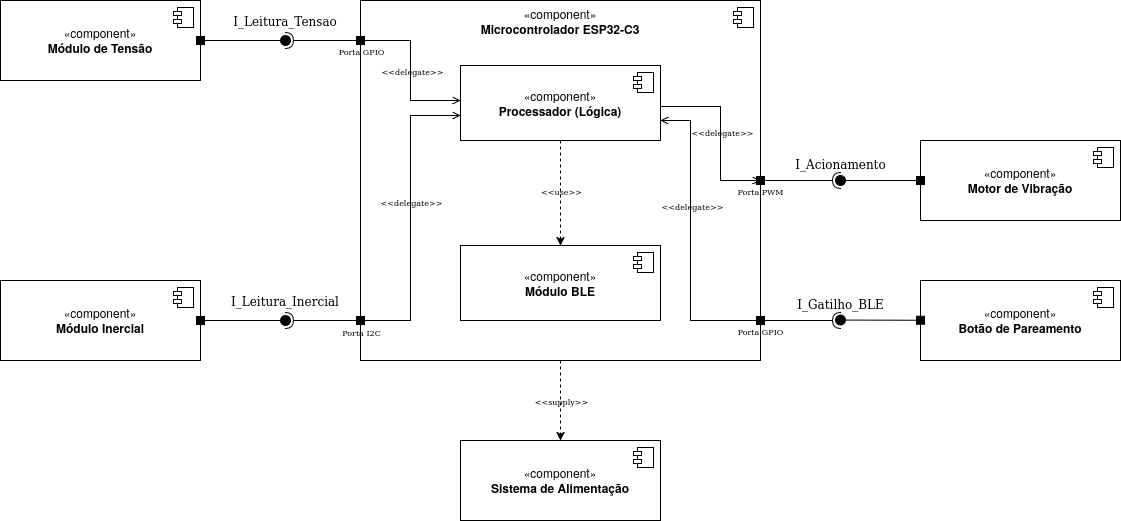

The diagram above was exported from draw.io. Its source (the exported page's mxGraphModel, read from the mxfile embedded in the PNG):
<mxGraphModel dx="2221" dy="848" grid="1" gridSize="10" guides="1" tooltips="1" connect="1" arrows="1" fold="1" page="1" pageScale="1" pageWidth="827" pageHeight="1169" math="0" shadow="0">
  <root>
    <mxCell id="0" />
    <mxCell id="1" parent="0" />
    <mxCell id="gHzqALwj9ECJY_uOkafo-88" edge="1" parent="1" source="gHzqALwj9ECJY_uOkafo-12" style="edgeStyle=orthogonalEdgeStyle;rounded=0;orthogonalLoop=1;jettySize=auto;html=1;entryX=0.5;entryY=0;entryDx=0;entryDy=0;labelBackgroundColor=none;fontColor=default;dashed=1;" target="gHzqALwj9ECJY_uOkafo-22">
      <mxGeometry relative="1" as="geometry" />
    </mxCell>
    <mxCell id="gHzqALwj9ECJY_uOkafo-89" connectable="0" parent="gHzqALwj9ECJY_uOkafo-88" style="edgeLabel;html=1;align=center;verticalAlign=middle;resizable=0;points=[];fontFamily=Comic Sans MS;fontSize=8;labelBackgroundColor=none;" value="&amp;lt;&amp;lt;supply&amp;gt;&amp;gt;" vertex="1">
      <mxGeometry relative="1" x="0.0877" y="1" as="geometry">
        <mxPoint x="-1" y="-4" as="offset" />
      </mxGeometry>
    </mxCell>
    <mxCell id="gHzqALwj9ECJY_uOkafo-12" parent="1" style="html=1;dropTarget=0;whiteSpace=wrap;labelPosition=center;verticalLabelPosition=middle;align=center;verticalAlign=top;horizontal=1;labelBackgroundColor=none;" value="«component»&lt;br&gt;&lt;b&gt;Microcontrolador ESP32-C3&lt;/b&gt;" vertex="1">
      <mxGeometry height="360" width="400" x="240" y="230" as="geometry" />
    </mxCell>
    <mxCell id="gHzqALwj9ECJY_uOkafo-13" parent="gHzqALwj9ECJY_uOkafo-12" style="shape=module;jettyWidth=8;jettyHeight=4;labelBackgroundColor=none;" value="" vertex="1">
      <mxGeometry height="20" relative="1" width="20" x="1" as="geometry">
        <mxPoint x="-27" y="7" as="offset" />
      </mxGeometry>
    </mxCell>
    <mxCell id="gHzqALwj9ECJY_uOkafo-72" edge="1" parent="1" source="gHzqALwj9ECJY_uOkafo-14" style="edgeStyle=orthogonalEdgeStyle;rounded=0;orthogonalLoop=1;jettySize=auto;html=1;endArrow=open;endFill=0;startArrow=none;startFill=0;targetPerimeterSpacing=0;jumpStyle=none;labelBackgroundColor=none;fontColor=default;">
      <mxGeometry relative="1" as="geometry">
        <Array as="points">
          <mxPoint x="600" y="336" />
          <mxPoint x="600" y="410" />
        </Array>
        <mxPoint x="640" y="410" as="targetPoint" />
      </mxGeometry>
    </mxCell>
    <mxCell id="gHzqALwj9ECJY_uOkafo-73" connectable="0" parent="gHzqALwj9ECJY_uOkafo-72" style="edgeLabel;html=1;align=center;verticalAlign=middle;resizable=0;points=[];labelBackgroundColor=none;fontFamily=Comic Sans MS;fontSize=8;" value="&amp;lt;&amp;lt;delegate&amp;gt;&amp;gt;" vertex="1">
      <mxGeometry relative="1" x="-0.0416" y="1" as="geometry">
        <mxPoint y="2" as="offset" />
      </mxGeometry>
    </mxCell>
    <mxCell id="gHzqALwj9ECJY_uOkafo-101" edge="1" parent="1" source="gHzqALwj9ECJY_uOkafo-14" style="edgeStyle=orthogonalEdgeStyle;rounded=0;orthogonalLoop=1;jettySize=auto;html=1;endArrow=none;endFill=0;startArrow=open;startFill=0;labelBackgroundColor=none;fontColor=default;">
      <mxGeometry relative="1" as="geometry">
        <Array as="points">
          <mxPoint x="570" y="350" />
          <mxPoint x="570" y="550" />
        </Array>
        <mxPoint x="550" y="350" as="sourcePoint" />
        <mxPoint x="650" y="550" as="targetPoint" />
      </mxGeometry>
    </mxCell>
    <mxCell id="gHzqALwj9ECJY_uOkafo-103" connectable="0" parent="gHzqALwj9ECJY_uOkafo-101" style="edgeLabel;html=1;align=center;verticalAlign=middle;resizable=0;points=[];fontFamily=Comic Sans MS;fontSize=8;labelBackgroundColor=none;" value="&amp;lt;&amp;lt;delegate&amp;gt;&amp;gt;" vertex="1">
      <mxGeometry relative="1" x="-0.1571" y="1" as="geometry">
        <mxPoint y="-16" as="offset" />
      </mxGeometry>
    </mxCell>
    <mxCell id="gHzqALwj9ECJY_uOkafo-74" edge="1" parent="1" source="gHzqALwj9ECJY_uOkafo-14" style="edgeStyle=orthogonalEdgeStyle;rounded=0;orthogonalLoop=1;jettySize=auto;html=1;endArrow=none;endFill=0;startArrow=open;startFill=0;labelBackgroundColor=none;fontColor=default;">
      <mxGeometry relative="1" as="geometry">
        <Array as="points">
          <mxPoint x="290" y="330" />
          <mxPoint x="290" y="270" />
        </Array>
        <mxPoint x="240" y="270" as="targetPoint" />
      </mxGeometry>
    </mxCell>
    <mxCell id="gHzqALwj9ECJY_uOkafo-75" connectable="0" parent="gHzqALwj9ECJY_uOkafo-74" style="edgeLabel;html=1;align=center;verticalAlign=middle;resizable=0;points=[];fontFamily=Comic Sans MS;fontSize=8;labelBackgroundColor=none;" value="&amp;lt;&amp;lt;delegate&amp;gt;&amp;gt;" vertex="1">
      <mxGeometry relative="1" x="-0.0227" y="-1" as="geometry">
        <mxPoint y="-2" as="offset" />
      </mxGeometry>
    </mxCell>
    <mxCell id="gHzqALwj9ECJY_uOkafo-86" edge="1" parent="1" source="gHzqALwj9ECJY_uOkafo-14" style="edgeStyle=orthogonalEdgeStyle;rounded=0;orthogonalLoop=1;jettySize=auto;html=1;dashed=1;labelBackgroundColor=none;fontColor=default;" target="gHzqALwj9ECJY_uOkafo-24">
      <mxGeometry relative="1" as="geometry" />
    </mxCell>
    <mxCell id="gHzqALwj9ECJY_uOkafo-87" connectable="0" parent="gHzqALwj9ECJY_uOkafo-86" style="edgeLabel;html=1;align=center;verticalAlign=middle;resizable=0;points=[];fontFamily=Comic Sans MS;fontSize=8;labelBackgroundColor=none;" value="&amp;lt;&amp;lt;use&amp;gt;&amp;gt;" vertex="1">
      <mxGeometry relative="1" x="0.1657" as="geometry">
        <mxPoint y="-11" as="offset" />
      </mxGeometry>
    </mxCell>
    <mxCell id="gHzqALwj9ECJY_uOkafo-14" parent="1" style="html=1;dropTarget=0;whiteSpace=wrap;labelPosition=center;verticalLabelPosition=middle;align=center;verticalAlign=middle;horizontal=1;labelBackgroundColor=none;" value="«component»&lt;br&gt;&lt;div&gt;&lt;b&gt;Processador&amp;nbsp;(Lógica)&lt;/b&gt;&lt;/div&gt;" vertex="1">
      <mxGeometry height="75" width="200" x="340" y="295" as="geometry" />
    </mxCell>
    <mxCell id="gHzqALwj9ECJY_uOkafo-15" parent="gHzqALwj9ECJY_uOkafo-14" style="shape=module;jettyWidth=8;jettyHeight=4;labelBackgroundColor=none;" value="" vertex="1">
      <mxGeometry height="20" relative="1" width="20" x="1" as="geometry">
        <mxPoint x="-27" y="7" as="offset" />
      </mxGeometry>
    </mxCell>
    <mxCell id="gHzqALwj9ECJY_uOkafo-16" parent="1" style="html=1;dropTarget=0;whiteSpace=wrap;labelPosition=center;verticalLabelPosition=middle;align=center;verticalAlign=middle;horizontal=1;labelBackgroundColor=none;" value="«component»&lt;br&gt;&lt;b&gt;Módulo de Tensão&lt;/b&gt;" vertex="1">
      <mxGeometry height="80" width="200" x="-120" y="230" as="geometry" />
    </mxCell>
    <mxCell id="gHzqALwj9ECJY_uOkafo-17" parent="gHzqALwj9ECJY_uOkafo-16" style="shape=module;jettyWidth=8;jettyHeight=4;labelBackgroundColor=none;" value="" vertex="1">
      <mxGeometry height="20" relative="1" width="20" x="1" as="geometry">
        <mxPoint x="-27" y="7" as="offset" />
      </mxGeometry>
    </mxCell>
    <mxCell id="gHzqALwj9ECJY_uOkafo-18" parent="1" style="html=1;dropTarget=0;whiteSpace=wrap;labelPosition=center;verticalLabelPosition=middle;align=center;verticalAlign=middle;horizontal=1;labelBackgroundColor=none;" value="«component»&lt;br&gt;&lt;b&gt;Módulo Inercial&lt;/b&gt;" vertex="1">
      <mxGeometry height="80" width="200" x="-120" y="510" as="geometry" />
    </mxCell>
    <mxCell id="gHzqALwj9ECJY_uOkafo-19" parent="gHzqALwj9ECJY_uOkafo-18" style="shape=module;jettyWidth=8;jettyHeight=4;labelBackgroundColor=none;" value="" vertex="1">
      <mxGeometry height="20" relative="1" width="20" x="1" as="geometry">
        <mxPoint x="-27" y="7" as="offset" />
      </mxGeometry>
    </mxCell>
    <mxCell id="gHzqALwj9ECJY_uOkafo-20" parent="1" style="html=1;dropTarget=0;whiteSpace=wrap;labelPosition=center;verticalLabelPosition=middle;align=center;verticalAlign=middle;horizontal=1;labelBackgroundColor=none;" value="«component»&lt;br&gt;&lt;b&gt;Motor de Vibração&lt;/b&gt;" vertex="1">
      <mxGeometry height="80" width="200" x="800" y="370" as="geometry" />
    </mxCell>
    <mxCell id="gHzqALwj9ECJY_uOkafo-21" parent="gHzqALwj9ECJY_uOkafo-20" style="shape=module;jettyWidth=8;jettyHeight=4;labelBackgroundColor=none;" value="" vertex="1">
      <mxGeometry height="20" relative="1" width="20" x="1" as="geometry">
        <mxPoint x="-27" y="7" as="offset" />
      </mxGeometry>
    </mxCell>
    <mxCell id="gHzqALwj9ECJY_uOkafo-22" parent="1" style="html=1;dropTarget=0;whiteSpace=wrap;labelPosition=center;verticalLabelPosition=middle;align=center;verticalAlign=middle;horizontal=1;labelBackgroundColor=none;" value="«component»&lt;br&gt;&lt;b&gt;Sistema de Alimentação&lt;/b&gt;" vertex="1">
      <mxGeometry height="80" width="200" x="340" y="670" as="geometry" />
    </mxCell>
    <mxCell id="gHzqALwj9ECJY_uOkafo-23" parent="gHzqALwj9ECJY_uOkafo-22" style="shape=module;jettyWidth=8;jettyHeight=4;labelBackgroundColor=none;" value="" vertex="1">
      <mxGeometry height="20" relative="1" width="20" x="1" as="geometry">
        <mxPoint x="-27" y="7" as="offset" />
      </mxGeometry>
    </mxCell>
    <mxCell id="gHzqALwj9ECJY_uOkafo-76" edge="1" parent="1" source="gHzqALwj9ECJY_uOkafo-14" style="edgeStyle=orthogonalEdgeStyle;rounded=0;orthogonalLoop=1;jettySize=auto;html=1;endArrow=none;endFill=0;startArrow=open;startFill=0;labelBackgroundColor=none;fontColor=default;">
      <mxGeometry relative="1" as="geometry">
        <Array as="points">
          <mxPoint x="290" y="345" />
          <mxPoint x="290" y="550" />
        </Array>
        <mxPoint x="328" y="345.16999999999996" as="sourcePoint" />
        <mxPoint x="240" y="550" as="targetPoint" />
      </mxGeometry>
    </mxCell>
    <mxCell id="gHzqALwj9ECJY_uOkafo-77" connectable="0" parent="gHzqALwj9ECJY_uOkafo-76" style="edgeLabel;html=1;align=center;verticalAlign=middle;resizable=0;points=[];fontFamily=Comic Sans MS;fontSize=8;labelBackgroundColor=none;" value="&amp;lt;&amp;lt;delegate&amp;gt;&amp;gt;" vertex="1">
      <mxGeometry relative="1" x="-0.1094" as="geometry">
        <mxPoint as="offset" />
      </mxGeometry>
    </mxCell>
    <mxCell id="gHzqALwj9ECJY_uOkafo-24" parent="1" style="html=1;dropTarget=0;whiteSpace=wrap;labelPosition=center;verticalLabelPosition=middle;align=center;verticalAlign=middle;horizontal=1;labelBackgroundColor=none;" value="«component»&lt;br&gt;&lt;b&gt;Módulo BLE&lt;/b&gt;" vertex="1">
      <mxGeometry height="75" width="200" x="340" y="475" as="geometry" />
    </mxCell>
    <mxCell id="gHzqALwj9ECJY_uOkafo-25" parent="gHzqALwj9ECJY_uOkafo-24" style="shape=module;jettyWidth=8;jettyHeight=4;labelBackgroundColor=none;" value="" vertex="1">
      <mxGeometry height="20" relative="1" width="20" x="1" as="geometry">
        <mxPoint x="-27" y="7" as="offset" />
      </mxGeometry>
    </mxCell>
    <mxCell id="gHzqALwj9ECJY_uOkafo-42" edge="1" parent="1" source="gHzqALwj9ECJY_uOkafo-16" style="rounded=0;orthogonalLoop=1;jettySize=auto;html=1;endArrow=oval;endFill=1;sketch=0;sourcePerimeterSpacing=-4;targetPerimeterSpacing=0;endSize=10;startArrow=box;startFill=1;labelBackgroundColor=none;fontColor=default;" target="gHzqALwj9ECJY_uOkafo-43" value="">
      <mxGeometry relative="1" as="geometry">
        <mxPoint x="120" y="270" as="sourcePoint" />
      </mxGeometry>
    </mxCell>
    <mxCell id="gHzqALwj9ECJY_uOkafo-43" parent="1" style="ellipse;whiteSpace=wrap;html=1;align=center;aspect=fixed;fillColor=none;strokeColor=none;resizable=0;perimeter=centerPerimeter;rotatable=0;allowArrows=0;points=[];outlineConnect=1;verticalAlign=bottom;labelPosition=center;verticalLabelPosition=top;fontFamily=Comic Sans MS;spacingBottom=4;labelBackgroundColor=none;" value="I_Leitura_Tensao" vertex="1">
      <mxGeometry height="10" width="10" x="160" y="265" as="geometry" />
    </mxCell>
    <mxCell id="gHzqALwj9ECJY_uOkafo-44" edge="1" parent="1" source="gHzqALwj9ECJY_uOkafo-18" style="rounded=0;orthogonalLoop=1;jettySize=auto;html=1;endArrow=oval;endFill=1;sketch=0;sourcePerimeterSpacing=-4;targetPerimeterSpacing=0;endSize=10;startArrow=box;startFill=1;spacingBottom=4;labelBackgroundColor=none;fontColor=default;" target="gHzqALwj9ECJY_uOkafo-45" value="">
      <mxGeometry relative="1" as="geometry">
        <mxPoint x="116" y="470" as="sourcePoint" />
      </mxGeometry>
    </mxCell>
    <mxCell id="gHzqALwj9ECJY_uOkafo-46" edge="1" parent="1" source="gHzqALwj9ECJY_uOkafo-12" style="rounded=0;orthogonalLoop=1;jettySize=auto;html=1;endArrow=halfCircle;endFill=1;endSize=6;strokeWidth=1;sketch=0;startArrow=box;startFill=1;sourcePerimeterSpacing=-4;orthogonal=1;entryX=0.083;entryY=0.489;entryDx=0;entryDy=0;entryPerimeter=0;labelBackgroundColor=none;fontColor=default;" target="gHzqALwj9ECJY_uOkafo-43" value="">
      <mxGeometry relative="1" as="geometry">
        <Array as="points">
          <mxPoint x="210" y="270" />
        </Array>
        <mxPoint x="230" y="280" as="sourcePoint" />
        <mxPoint x="205" y="270" as="targetPoint" />
      </mxGeometry>
    </mxCell>
    <mxCell id="gHzqALwj9ECJY_uOkafo-70" connectable="0" parent="gHzqALwj9ECJY_uOkafo-46" style="edgeLabel;html=1;align=center;verticalAlign=top;resizable=0;points=[];spacingBottom=6;labelPosition=center;verticalLabelPosition=top;fontFamily=Comic Sans MS;fontSize=8;labelBackgroundColor=none;" value="Porta GPIO" vertex="1">
      <mxGeometry relative="1" x="-0.897" as="geometry">
        <mxPoint as="offset" />
      </mxGeometry>
    </mxCell>
    <mxCell id="gHzqALwj9ECJY_uOkafo-48" parent="1" style="ellipse;whiteSpace=wrap;html=1;align=center;aspect=fixed;fillColor=none;strokeColor=none;resizable=0;perimeter=centerPerimeter;rotatable=0;allowArrows=0;points=[];outlineConnect=1;labelBackgroundColor=none;" value="" vertex="1">
      <mxGeometry height="10" width="10" x="200" y="310" as="geometry" />
    </mxCell>
    <mxCell id="gHzqALwj9ECJY_uOkafo-55" edge="1" parent="1" source="gHzqALwj9ECJY_uOkafo-20" style="rounded=0;orthogonalLoop=1;jettySize=auto;html=1;endArrow=oval;endFill=1;sketch=0;sourcePerimeterSpacing=-4;targetPerimeterSpacing=0;endSize=10;startArrow=box;startFill=1;labelBackgroundColor=none;fontColor=default;" value="">
      <mxGeometry relative="1" as="geometry">
        <mxPoint x="640" y="275" as="sourcePoint" />
        <mxPoint x="720" y="410" as="targetPoint" />
      </mxGeometry>
    </mxCell>
    <mxCell id="gHzqALwj9ECJY_uOkafo-68" connectable="0" parent="gHzqALwj9ECJY_uOkafo-55" style="edgeLabel;html=1;align=center;verticalAlign=bottom;resizable=0;points=[];labelPosition=center;verticalLabelPosition=top;labelBackgroundColor=none;fontFamily=Comic Sans MS;spacingBottom=4;fontSize=12;" value="I_Acionamento " vertex="1">
      <mxGeometry relative="1" x="1" y="-3" as="geometry">
        <mxPoint x="-1" as="offset" />
      </mxGeometry>
    </mxCell>
    <mxCell id="gHzqALwj9ECJY_uOkafo-56" edge="1" parent="1" source="gHzqALwj9ECJY_uOkafo-12" style="rounded=0;orthogonalLoop=1;jettySize=auto;html=1;endArrow=halfCircle;endFill=1;endSize=6;strokeWidth=1;sketch=0;startArrow=box;startFill=1;sourcePerimeterSpacing=-4;orthogonal=1;labelBackgroundColor=none;fontColor=default;" value="">
      <mxGeometry relative="1" as="geometry">
        <mxPoint x="660" y="410" as="sourcePoint" />
        <mxPoint x="720" y="410" as="targetPoint" />
      </mxGeometry>
    </mxCell>
    <mxCell id="gHzqALwj9ECJY_uOkafo-69" connectable="0" parent="gHzqALwj9ECJY_uOkafo-56" style="edgeLabel;html=1;align=center;verticalAlign=top;resizable=0;points=[];labelPosition=center;verticalLabelPosition=top;labelBackgroundColor=none;spacingBottom=6;fontFamily=Comic Sans MS;fontSize=8;horizontal=1;" value="Porta PWM" vertex="1">
      <mxGeometry relative="1" x="-0.9362" as="geometry">
        <mxPoint as="offset" />
      </mxGeometry>
    </mxCell>
    <mxCell id="gHzqALwj9ECJY_uOkafo-83" edge="1" parent="1" source="gHzqALwj9ECJY_uOkafo-12" style="rounded=0;orthogonalLoop=1;jettySize=auto;html=1;endArrow=halfCircle;endFill=1;strokeWidth=1;sketch=0;startArrow=box;startFill=1;sourcePerimeterSpacing=-4;orthogonal=1;spacingBottom=4;labelBackgroundColor=none;fontColor=default;" target="gHzqALwj9ECJY_uOkafo-45" value="">
      <mxGeometry relative="1" as="geometry">
        <mxPoint x="284" y="550" as="sourcePoint" />
        <mxPoint x="196" y="549.76" as="targetPoint" />
      </mxGeometry>
    </mxCell>
    <mxCell id="gHzqALwj9ECJY_uOkafo-84" connectable="0" parent="gHzqALwj9ECJY_uOkafo-83" style="edgeLabel;html=1;align=center;verticalAlign=top;resizable=0;points=[];labelPosition=center;verticalLabelPosition=top;labelBackgroundColor=none;fontFamily=Comic Sans MS;fontSize=8;" value="&lt;font&gt;Porta I2C&lt;/font&gt;" vertex="1">
      <mxGeometry relative="1" x="-0.9023" y="1" as="geometry">
        <mxPoint as="offset" />
      </mxGeometry>
    </mxCell>
    <mxCell id="gHzqALwj9ECJY_uOkafo-45" parent="1" style="ellipse;whiteSpace=wrap;html=1;align=center;aspect=fixed;fillColor=none;strokeColor=none;resizable=0;perimeter=centerPerimeter;rotatable=0;allowArrows=0;points=[];outlineConnect=1;verticalAlign=bottom;labelPosition=center;verticalLabelPosition=top;fontFamily=Comic Sans MS;spacingTop=0;spacingBottom=4;labelBackgroundColor=none;" value="I_Leitura_Inercial" vertex="1">
      <mxGeometry height="10" width="10" x="160" y="545" as="geometry" />
    </mxCell>
    <mxCell id="gHzqALwj9ECJY_uOkafo-94" parent="1" style="html=1;dropTarget=0;whiteSpace=wrap;labelPosition=center;verticalLabelPosition=middle;align=center;verticalAlign=middle;horizontal=1;labelBackgroundColor=none;" value="«component»&lt;br&gt;&lt;b&gt;Botão de Pareamento&lt;/b&gt;" vertex="1">
      <mxGeometry height="80" width="200" x="800" y="510" as="geometry" />
    </mxCell>
    <mxCell id="gHzqALwj9ECJY_uOkafo-95" parent="gHzqALwj9ECJY_uOkafo-94" style="shape=module;jettyWidth=8;jettyHeight=4;labelBackgroundColor=none;" value="" vertex="1">
      <mxGeometry height="20" relative="1" width="20" x="1" as="geometry">
        <mxPoint x="-27" y="7" as="offset" />
      </mxGeometry>
    </mxCell>
    <mxCell id="gHzqALwj9ECJY_uOkafo-97" edge="1" parent="1" source="gHzqALwj9ECJY_uOkafo-94" style="rounded=0;orthogonalLoop=1;jettySize=auto;html=1;endArrow=oval;endFill=1;sketch=0;sourcePerimeterSpacing=-4;targetPerimeterSpacing=0;endSize=10;startArrow=box;startFill=1;labelBackgroundColor=none;fontColor=default;" value="">
      <mxGeometry relative="1" as="geometry">
        <mxPoint x="804" y="549.5699999999999" as="sourcePoint" />
        <mxPoint x="720" y="549.5699999999999" as="targetPoint" />
      </mxGeometry>
    </mxCell>
    <mxCell id="gHzqALwj9ECJY_uOkafo-98" connectable="0" parent="gHzqALwj9ECJY_uOkafo-97" style="edgeLabel;html=1;align=center;verticalAlign=bottom;resizable=0;points=[];labelPosition=center;verticalLabelPosition=top;labelBackgroundColor=none;fontFamily=Comic Sans MS;spacingBottom=4;fontSize=12;" value="I_Gatilho_BLE" vertex="1">
      <mxGeometry relative="1" x="1" y="-3" as="geometry">
        <mxPoint x="-1" as="offset" />
      </mxGeometry>
    </mxCell>
    <mxCell id="gHzqALwj9ECJY_uOkafo-99" edge="1" parent="1" source="gHzqALwj9ECJY_uOkafo-12" style="rounded=0;orthogonalLoop=1;jettySize=auto;html=1;endArrow=halfCircle;endFill=1;endSize=6;strokeWidth=1;sketch=0;startArrow=box;startFill=1;sourcePerimeterSpacing=-4;orthogonal=1;labelBackgroundColor=none;fontColor=default;" value="">
      <mxGeometry relative="1" as="geometry">
        <mxPoint x="640" y="549.8199999999999" as="sourcePoint" />
        <mxPoint x="720" y="550" as="targetPoint" />
      </mxGeometry>
    </mxCell>
    <mxCell id="gHzqALwj9ECJY_uOkafo-100" connectable="0" parent="gHzqALwj9ECJY_uOkafo-99" style="edgeLabel;html=1;align=center;verticalAlign=top;resizable=0;points=[];labelPosition=center;verticalLabelPosition=top;labelBackgroundColor=none;spacingBottom=6;fontFamily=Comic Sans MS;fontSize=8;horizontal=1;" value="Porta GPIO" vertex="1">
      <mxGeometry relative="1" x="-0.9362" as="geometry">
        <mxPoint as="offset" />
      </mxGeometry>
    </mxCell>
  </root>
</mxGraphModel>